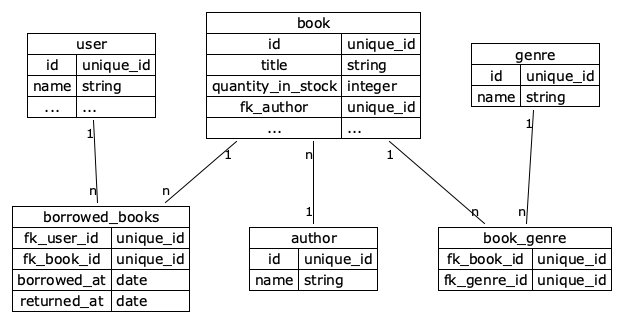

The diagram above was rendered by PlantUML. Its source (embedded in the PNG):
@startuml database-schema

' https://github.com/plantuml/plantuml/blob/master
!theme plain

map user {
    id => unique_id
    name => string
    ... => ...
}

map book {
    id => unique_id
    title => string
    quantity_in_stock => integer
    fk_author => unique_id
    ... => ...
}

map genre {
    id => unique_id
    name => string
}

map book_genre {
    fk_book_id => unique_id
    fk_genre_id => unique_id
}

map borrowed_books {
    fk_user_id => unique_id
    fk_book_id => unique_id
    borrowed_at => date
    returned_at => date
}

map author {
    id => unique_id
    name => string
}

user "1" -- "n" borrowed_books
book "1" -- "n" borrowed_books
book "1" -- "n" book_genre
genre "1" -- "n" book_genre
book "n" -- "1" author

@enduml